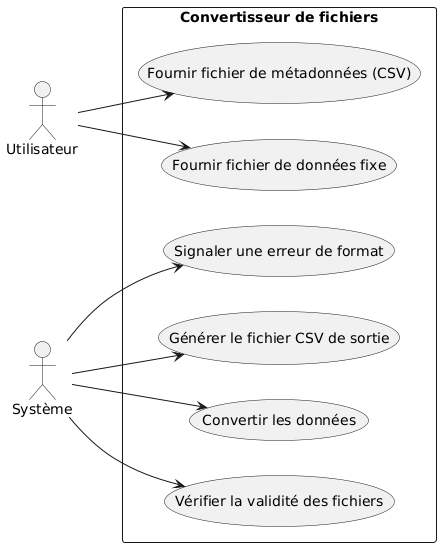

The diagram above was rendered by PlantUML. Its source (embedded in the PNG):
@startuml
left to right direction

actor "Utilisateur" as User
actor "Système" as System

rectangle "Convertisseur de fichiers" {
  usecase "Fournir fichier de données fixe" as UC1
  usecase "Fournir fichier de métadonnées (CSV)" as UC2
  usecase "Vérifier la validité des fichiers" as UC2a
  usecase "Convertir les données" as UC3
  usecase "Générer le fichier CSV de sortie" as UC4
  usecase "Signaler une erreur de format" as UC5
  
  User --> UC1
  User --> UC2

  System --> UC2a
  System --> UC3
  System --> UC4
  System --> UC5
}
@enduml